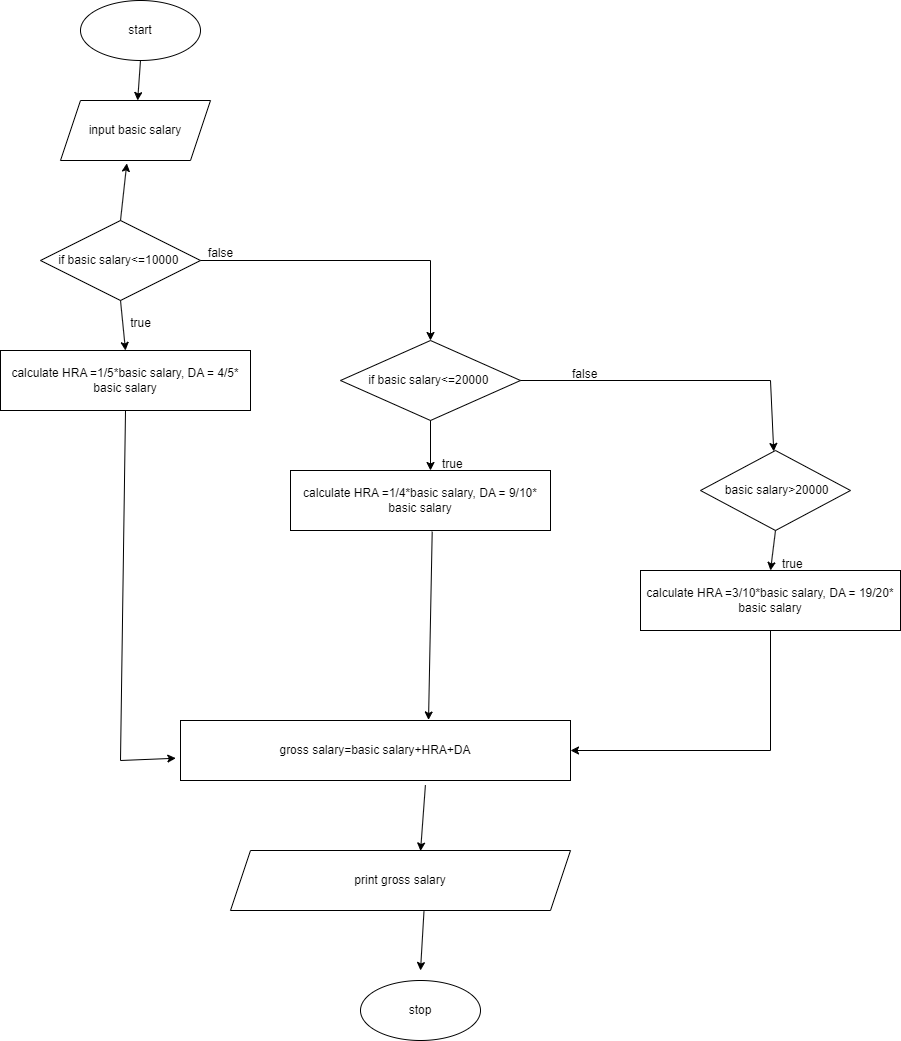

The diagram above was exported from draw.io. Its source (the exported page's mxGraphModel, read from the mxfile embedded in the PNG):
<mxGraphModel dx="1045" dy="390" grid="1" gridSize="10" guides="1" tooltips="1" connect="1" arrows="1" fold="1" page="1" pageScale="1" pageWidth="850" pageHeight="1100" math="0" shadow="0">
  <root>
    <mxCell id="0" />
    <mxCell id="1" parent="0" />
    <mxCell id="fpktnNgLG6_K-LGjacvT-1" value="start" style="ellipse;whiteSpace=wrap;html=1;" vertex="1" parent="1">
      <mxGeometry x="300" y="10" width="120" height="60" as="geometry" />
    </mxCell>
    <mxCell id="fpktnNgLG6_K-LGjacvT-2" value="input basic salary" style="shape=parallelogram;perimeter=parallelogramPerimeter;whiteSpace=wrap;html=1;fixedSize=1;" vertex="1" parent="1">
      <mxGeometry x="280" y="110" width="150" height="60" as="geometry" />
    </mxCell>
    <mxCell id="fpktnNgLG6_K-LGjacvT-3" value="if basic salary&amp;lt;=10000&amp;nbsp;" style="rhombus;whiteSpace=wrap;html=1;" vertex="1" parent="1">
      <mxGeometry x="260" y="230" width="160" height="80" as="geometry" />
    </mxCell>
    <mxCell id="fpktnNgLG6_K-LGjacvT-4" value="calculate HRA =1/5*basic salary, DA = 4/5* basic salary" style="rounded=0;whiteSpace=wrap;html=1;" vertex="1" parent="1">
      <mxGeometry x="220" y="360" width="250" height="60" as="geometry" />
    </mxCell>
    <mxCell id="fpktnNgLG6_K-LGjacvT-5" value="if basic salary&amp;lt;=20000&amp;nbsp;" style="rhombus;whiteSpace=wrap;html=1;" vertex="1" parent="1">
      <mxGeometry x="560" y="350" width="180" height="80" as="geometry" />
    </mxCell>
    <mxCell id="fpktnNgLG6_K-LGjacvT-6" value="calculate HRA =1/4*basic salary, DA = 9/10* basic salary" style="rounded=0;whiteSpace=wrap;html=1;" vertex="1" parent="1">
      <mxGeometry x="510" y="480" width="260" height="60" as="geometry" />
    </mxCell>
    <mxCell id="fpktnNgLG6_K-LGjacvT-7" value="&amp;nbsp;basic salary&amp;gt;20000" style="rhombus;whiteSpace=wrap;html=1;" vertex="1" parent="1">
      <mxGeometry x="920" y="460" width="150" height="80" as="geometry" />
    </mxCell>
    <mxCell id="fpktnNgLG6_K-LGjacvT-8" value="calculate HRA =3/10*basic salary, DA = 19/20* basic salary" style="rounded=0;whiteSpace=wrap;html=1;" vertex="1" parent="1">
      <mxGeometry x="860" y="580" width="260" height="60" as="geometry" />
    </mxCell>
    <mxCell id="fpktnNgLG6_K-LGjacvT-9" value="" style="endArrow=classic;html=1;rounded=0;exitX=0.5;exitY=1;exitDx=0;exitDy=0;" edge="1" parent="1" source="fpktnNgLG6_K-LGjacvT-1" target="fpktnNgLG6_K-LGjacvT-2">
      <mxGeometry width="50" height="50" relative="1" as="geometry">
        <mxPoint x="600" y="140" as="sourcePoint" />
        <mxPoint x="650" y="90" as="targetPoint" />
      </mxGeometry>
    </mxCell>
    <mxCell id="fpktnNgLG6_K-LGjacvT-10" value="" style="endArrow=classic;html=1;rounded=0;exitX=0.5;exitY=0;exitDx=0;exitDy=0;entryX=0.442;entryY=1.047;entryDx=0;entryDy=0;entryPerimeter=0;" edge="1" parent="1" source="fpktnNgLG6_K-LGjacvT-3" target="fpktnNgLG6_K-LGjacvT-2">
      <mxGeometry width="50" height="50" relative="1" as="geometry">
        <mxPoint x="370" y="80" as="sourcePoint" />
        <mxPoint x="367" y="120" as="targetPoint" />
      </mxGeometry>
    </mxCell>
    <mxCell id="fpktnNgLG6_K-LGjacvT-11" value="" style="endArrow=classic;html=1;rounded=0;exitX=0.5;exitY=1;exitDx=0;exitDy=0;entryX=0.5;entryY=0;entryDx=0;entryDy=0;" edge="1" parent="1" source="fpktnNgLG6_K-LGjacvT-3" target="fpktnNgLG6_K-LGjacvT-4">
      <mxGeometry width="50" height="50" relative="1" as="geometry">
        <mxPoint x="320" y="340" as="sourcePoint" />
        <mxPoint x="317" y="380" as="targetPoint" />
      </mxGeometry>
    </mxCell>
    <mxCell id="fpktnNgLG6_K-LGjacvT-13" value="" style="endArrow=classic;html=1;rounded=0;exitX=1;exitY=0.5;exitDx=0;exitDy=0;" edge="1" parent="1" source="fpktnNgLG6_K-LGjacvT-5" target="fpktnNgLG6_K-LGjacvT-7">
      <mxGeometry width="50" height="50" relative="1" as="geometry">
        <mxPoint x="800" y="400" as="sourcePoint" />
        <mxPoint x="1030" y="400" as="targetPoint" />
        <Array as="points">
          <mxPoint x="990" y="390" />
        </Array>
      </mxGeometry>
    </mxCell>
    <mxCell id="fpktnNgLG6_K-LGjacvT-14" value="" style="endArrow=classic;html=1;rounded=0;exitX=0.5;exitY=1;exitDx=0;exitDy=0;entryX=0.5;entryY=0;entryDx=0;entryDy=0;" edge="1" parent="1" source="fpktnNgLG6_K-LGjacvT-7" target="fpktnNgLG6_K-LGjacvT-8">
      <mxGeometry width="50" height="50" relative="1" as="geometry">
        <mxPoint x="970" y="550" as="sourcePoint" />
        <mxPoint x="967" y="590" as="targetPoint" />
      </mxGeometry>
    </mxCell>
    <mxCell id="fpktnNgLG6_K-LGjacvT-15" value="" style="endArrow=classic;html=1;rounded=0;exitX=0.5;exitY=1;exitDx=0;exitDy=0;" edge="1" parent="1" source="fpktnNgLG6_K-LGjacvT-5">
      <mxGeometry width="50" height="50" relative="1" as="geometry">
        <mxPoint x="600" y="440" as="sourcePoint" />
        <mxPoint x="650" y="480" as="targetPoint" />
      </mxGeometry>
    </mxCell>
    <mxCell id="fpktnNgLG6_K-LGjacvT-16" value="gross salary=basic salary+HRA+DA" style="rounded=0;whiteSpace=wrap;html=1;" vertex="1" parent="1">
      <mxGeometry x="400" y="730" width="390" height="60" as="geometry" />
    </mxCell>
    <mxCell id="fpktnNgLG6_K-LGjacvT-17" value="" style="endArrow=classic;html=1;rounded=0;exitX=0.5;exitY=1;exitDx=0;exitDy=0;entryX=-0.012;entryY=0.629;entryDx=0;entryDy=0;entryPerimeter=0;" edge="1" parent="1" source="fpktnNgLG6_K-LGjacvT-4" target="fpktnNgLG6_K-LGjacvT-16">
      <mxGeometry width="50" height="50" relative="1" as="geometry">
        <mxPoint x="600" y="540" as="sourcePoint" />
        <mxPoint x="340" y="800" as="targetPoint" />
        <Array as="points">
          <mxPoint x="340" y="770" />
        </Array>
      </mxGeometry>
    </mxCell>
    <mxCell id="fpktnNgLG6_K-LGjacvT-18" value="" style="endArrow=classic;html=1;rounded=0;entryX=0.636;entryY=-0.009;entryDx=0;entryDy=0;exitX=0.545;exitY=1.02;exitDx=0;exitDy=0;exitPerimeter=0;entryPerimeter=0;" edge="1" parent="1" source="fpktnNgLG6_K-LGjacvT-6" target="fpktnNgLG6_K-LGjacvT-16">
      <mxGeometry width="50" height="50" relative="1" as="geometry">
        <mxPoint x="600" y="540" as="sourcePoint" />
        <mxPoint x="650" y="490" as="targetPoint" />
      </mxGeometry>
    </mxCell>
    <mxCell id="fpktnNgLG6_K-LGjacvT-19" value="" style="endArrow=classic;html=1;rounded=0;exitX=0.5;exitY=1;exitDx=0;exitDy=0;entryX=1;entryY=0.5;entryDx=0;entryDy=0;" edge="1" parent="1" source="fpktnNgLG6_K-LGjacvT-8" target="fpktnNgLG6_K-LGjacvT-16">
      <mxGeometry width="50" height="50" relative="1" as="geometry">
        <mxPoint x="600" y="640" as="sourcePoint" />
        <mxPoint x="1000" y="790" as="targetPoint" />
        <Array as="points">
          <mxPoint x="990" y="760" />
        </Array>
      </mxGeometry>
    </mxCell>
    <mxCell id="fpktnNgLG6_K-LGjacvT-21" value="" style="endArrow=classic;html=1;rounded=0;exitX=1;exitY=0.5;exitDx=0;exitDy=0;entryX=0.5;entryY=0;entryDx=0;entryDy=0;" edge="1" parent="1" source="fpktnNgLG6_K-LGjacvT-3" target="fpktnNgLG6_K-LGjacvT-5">
      <mxGeometry width="50" height="50" relative="1" as="geometry">
        <mxPoint x="600" y="340" as="sourcePoint" />
        <mxPoint x="640" y="340" as="targetPoint" />
        <Array as="points">
          <mxPoint x="650" y="270" />
        </Array>
      </mxGeometry>
    </mxCell>
    <mxCell id="fpktnNgLG6_K-LGjacvT-22" value="true" style="text;html=1;align=center;verticalAlign=middle;resizable=0;points=[];autosize=1;strokeColor=none;fillColor=none;" vertex="1" parent="1">
      <mxGeometry x="340" y="318" width="40" height="30" as="geometry" />
    </mxCell>
    <mxCell id="fpktnNgLG6_K-LGjacvT-23" value="true" style="text;whiteSpace=wrap;html=1;" vertex="1" parent="1">
      <mxGeometry x="660" y="460" width="50" height="40" as="geometry" />
    </mxCell>
    <mxCell id="fpktnNgLG6_K-LGjacvT-24" value="true" style="text;whiteSpace=wrap;html=1;" vertex="1" parent="1">
      <mxGeometry x="1000" y="560" width="50" height="40" as="geometry" />
    </mxCell>
    <mxCell id="fpktnNgLG6_K-LGjacvT-25" value="false" style="text;html=1;align=center;verticalAlign=middle;resizable=0;points=[];autosize=1;strokeColor=none;fillColor=none;" vertex="1" parent="1">
      <mxGeometry x="415" y="248" width="50" height="30" as="geometry" />
    </mxCell>
    <mxCell id="fpktnNgLG6_K-LGjacvT-26" value="false" style="text;whiteSpace=wrap;html=1;" vertex="1" parent="1">
      <mxGeometry x="790" y="370" width="60" height="40" as="geometry" />
    </mxCell>
    <mxCell id="fpktnNgLG6_K-LGjacvT-27" value="print gross salary" style="shape=parallelogram;perimeter=parallelogramPerimeter;whiteSpace=wrap;html=1;fixedSize=1;" vertex="1" parent="1">
      <mxGeometry x="450" y="860" width="340" height="60" as="geometry" />
    </mxCell>
    <mxCell id="fpktnNgLG6_K-LGjacvT-28" value="stop" style="ellipse;whiteSpace=wrap;html=1;" vertex="1" parent="1">
      <mxGeometry x="580" y="990" width="120" height="60" as="geometry" />
    </mxCell>
    <mxCell id="fpktnNgLG6_K-LGjacvT-29" value="" style="endArrow=classic;html=1;rounded=0;exitX=0.628;exitY=1.077;exitDx=0;exitDy=0;entryX=0.559;entryY=0.009;entryDx=0;entryDy=0;entryPerimeter=0;exitPerimeter=0;" edge="1" parent="1" source="fpktnNgLG6_K-LGjacvT-16" target="fpktnNgLG6_K-LGjacvT-27">
      <mxGeometry width="50" height="50" relative="1" as="geometry">
        <mxPoint x="600" y="840" as="sourcePoint" />
        <mxPoint x="650" y="790" as="targetPoint" />
      </mxGeometry>
    </mxCell>
    <mxCell id="fpktnNgLG6_K-LGjacvT-31" value="" style="endArrow=classic;html=1;rounded=0;exitX=0.569;exitY=1.017;exitDx=0;exitDy=0;exitPerimeter=0;" edge="1" parent="1" source="fpktnNgLG6_K-LGjacvT-27">
      <mxGeometry width="50" height="50" relative="1" as="geometry">
        <mxPoint x="600" y="940" as="sourcePoint" />
        <mxPoint x="640" y="980" as="targetPoint" />
      </mxGeometry>
    </mxCell>
  </root>
</mxGraphModel>